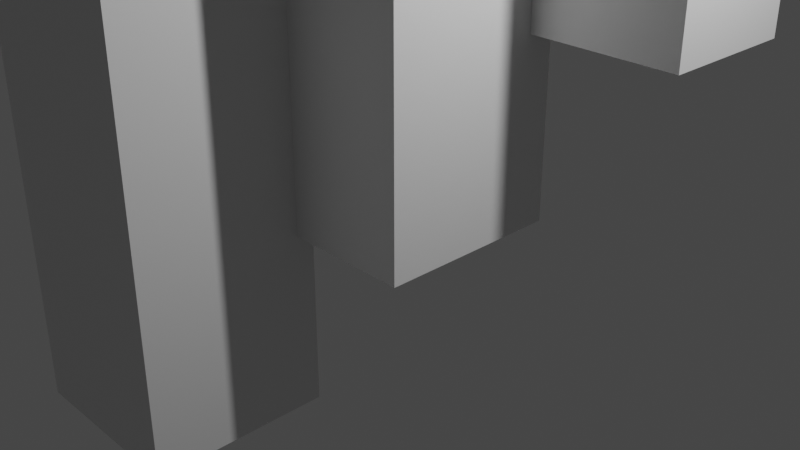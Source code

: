 # Source: forest_tower.blend  (saved by Blender 2.81.16; exported with 4.5.12 LTS)
import bpy
from mathutils import Matrix  # noqa: F401  (used for matrix-valued properties, if any)

bpy.ops.wm.read_factory_settings(use_empty=True)
scene = bpy.context.scene
scene.name = 'Scene'

# ---- collections
col_collection = bpy.data.collections.new('Collection'); scene.collection.children.link(col_collection)

# ---- materials (node trees are filled in below, after node groups)
mat_material = bpy.data.materials.new('Material')
mat_material.alpha_threshold = 0.0
mat_material.use_transparent_shadow = False
mat_material.line_color = (0.0, 0.0, 0.0, 1.0)
mat_material_001 = bpy.data.materials.new('Material.001')
mat_material_001.alpha_threshold = 0.0
mat_material_001.use_transparent_shadow = False
mat_material_001.line_color = (0.0, 0.0, 0.0, 1.0)
mat_material_002 = bpy.data.materials.new('Material.002')
mat_material_002.alpha_threshold = 0.0
mat_material_002.use_transparent_shadow = False
mat_material_002.line_color = (0.0, 0.0, 0.0, 1.0)
mat_material_003 = bpy.data.materials.new('Material.003')
mat_material_003.alpha_threshold = 0.0
mat_material_003.use_transparent_shadow = False
mat_material_003.line_color = (0.0, 0.0, 0.0, 1.0)
mat_material_004 = bpy.data.materials.new('Material.004')
mat_material_004.alpha_threshold = 0.0
mat_material_004.use_transparent_shadow = False
mat_material_004.line_color = (0.0, 0.0, 0.0, 1.0)
mat_material_005 = bpy.data.materials.new('Material.005')
mat_material_005.alpha_threshold = 0.0
mat_material_005.use_transparent_shadow = False
mat_material_005.line_color = (0.0, 0.0, 0.0, 1.0)
mat_material_006 = bpy.data.materials.new('Material.006')
mat_material_006.alpha_threshold = 0.0
mat_material_006.use_transparent_shadow = False
mat_material_006.line_color = (0.0, 0.0, 0.0, 1.0)
mat_material_007 = bpy.data.materials.new('Material.007')
mat_material_007.alpha_threshold = 0.0
mat_material_007.use_transparent_shadow = False
mat_material_007.line_color = (0.0, 0.0, 0.0, 1.0)
mat_material_008 = bpy.data.materials.new('Material.008')
mat_material_008.alpha_threshold = 0.0
mat_material_008.use_transparent_shadow = False
mat_material_008.line_color = (0.0, 0.0, 0.0, 1.0)
mat_material_009 = bpy.data.materials.new('Material.009')
mat_material_009.alpha_threshold = 0.0
mat_material_009.use_transparent_shadow = False
mat_material_009.line_color = (0.0, 0.0, 0.0, 1.0)
mat_material_010 = bpy.data.materials.new('Material.010')
mat_material_010.alpha_threshold = 0.0
mat_material_010.use_transparent_shadow = False
mat_material_010.line_color = (0.0, 0.0, 0.0, 1.0)

# ---- material node trees
mat_material.use_nodes = True; mat_material.node_tree.nodes.clear()
_N = mat_material.node_tree.nodes; _L = mat_material.node_tree.links
n0 = _N.new('ShaderNodeOutputMaterial'); n0.name = 'Material Output'; n0.location = (300, 300)
n1 = _N.new('ShaderNodeBsdfPrincipled'); n1.name = 'Principled BSDF'; n1.location = (10, 300)
n1.distribution = 'GGX'
n1.subsurface_method = 'BURLEY'
n1.inputs[2].default_value = 0.4
n1.inputs[3].default_value = 1.45
n1.inputs[27].default_value = (0.0, 0.0, 0.0, 1.0)
n1.inputs[28].default_value = 1.0
_L.new(n1.outputs[0], n0.inputs[0])
n0.is_active_output = True
mat_material_001.use_nodes = True; mat_material_001.node_tree.nodes.clear()
_N = mat_material_001.node_tree.nodes; _L = mat_material_001.node_tree.links
n0 = _N.new('ShaderNodeOutputMaterial'); n0.name = 'Material Output'; n0.location = (300, 300)
n1 = _N.new('ShaderNodeBsdfPrincipled'); n1.name = 'Principled BSDF'; n1.location = (10, 300)
n1.distribution = 'GGX'
n1.subsurface_method = 'BURLEY'
n1.inputs[2].default_value = 0.4
n1.inputs[3].default_value = 1.45
n1.inputs[27].default_value = (0.0, 0.0, 0.0, 1.0)
n1.inputs[28].default_value = 1.0
_L.new(n1.outputs[0], n0.inputs[0])
n0.is_active_output = True
mat_material_002.use_nodes = True; mat_material_002.node_tree.nodes.clear()
_N = mat_material_002.node_tree.nodes; _L = mat_material_002.node_tree.links
n0 = _N.new('ShaderNodeOutputMaterial'); n0.name = 'Material Output'; n0.location = (300, 300)
n1 = _N.new('ShaderNodeBsdfPrincipled'); n1.name = 'Principled BSDF'; n1.location = (10, 300)
n1.distribution = 'GGX'
n1.subsurface_method = 'BURLEY'
n1.inputs[2].default_value = 0.4
n1.inputs[3].default_value = 1.45
n1.inputs[27].default_value = (0.0, 0.0, 0.0, 1.0)
n1.inputs[28].default_value = 1.0
_L.new(n1.outputs[0], n0.inputs[0])
n0.is_active_output = True
mat_material_003.use_nodes = True; mat_material_003.node_tree.nodes.clear()
_N = mat_material_003.node_tree.nodes; _L = mat_material_003.node_tree.links
n0 = _N.new('ShaderNodeOutputMaterial'); n0.name = 'Material Output'; n0.location = (300, 300)
n1 = _N.new('ShaderNodeBsdfPrincipled'); n1.name = 'Principled BSDF'; n1.location = (10, 300)
n1.distribution = 'GGX'
n1.subsurface_method = 'BURLEY'
n1.inputs[2].default_value = 0.4
n1.inputs[3].default_value = 1.45
n1.inputs[27].default_value = (0.0, 0.0, 0.0, 1.0)
n1.inputs[28].default_value = 1.0
_L.new(n1.outputs[0], n0.inputs[0])
n0.is_active_output = True
mat_material_004.use_nodes = True; mat_material_004.node_tree.nodes.clear()
_N = mat_material_004.node_tree.nodes; _L = mat_material_004.node_tree.links
n0 = _N.new('ShaderNodeOutputMaterial'); n0.name = 'Material Output'; n0.location = (300, 300)
n1 = _N.new('ShaderNodeBsdfPrincipled'); n1.name = 'Principled BSDF'; n1.location = (10, 300)
n1.distribution = 'GGX'
n1.subsurface_method = 'BURLEY'
n1.inputs[2].default_value = 0.4
n1.inputs[3].default_value = 1.45
n1.inputs[27].default_value = (0.0, 0.0, 0.0, 1.0)
n1.inputs[28].default_value = 1.0
_L.new(n1.outputs[0], n0.inputs[0])
n0.is_active_output = True
mat_material_005.use_nodes = True; mat_material_005.node_tree.nodes.clear()
_N = mat_material_005.node_tree.nodes; _L = mat_material_005.node_tree.links
n0 = _N.new('ShaderNodeOutputMaterial'); n0.name = 'Material Output'; n0.location = (300, 300)
n1 = _N.new('ShaderNodeBsdfPrincipled'); n1.name = 'Principled BSDF'; n1.location = (10, 300)
n1.distribution = 'GGX'
n1.subsurface_method = 'BURLEY'
n1.inputs[2].default_value = 0.4
n1.inputs[3].default_value = 1.45
n1.inputs[27].default_value = (0.0, 0.0, 0.0, 1.0)
n1.inputs[28].default_value = 1.0
_L.new(n1.outputs[0], n0.inputs[0])
n0.is_active_output = True
mat_material_006.use_nodes = True; mat_material_006.node_tree.nodes.clear()
_N = mat_material_006.node_tree.nodes; _L = mat_material_006.node_tree.links
n0 = _N.new('ShaderNodeOutputMaterial'); n0.name = 'Material Output'; n0.location = (300, 300)
n1 = _N.new('ShaderNodeBsdfPrincipled'); n1.name = 'Principled BSDF'; n1.location = (10, 300)
n1.distribution = 'GGX'
n1.subsurface_method = 'BURLEY'
n1.inputs[2].default_value = 0.4
n1.inputs[3].default_value = 1.45
n1.inputs[27].default_value = (0.0, 0.0, 0.0, 1.0)
n1.inputs[28].default_value = 1.0
_L.new(n1.outputs[0], n0.inputs[0])
n0.is_active_output = True
mat_material_007.use_nodes = True; mat_material_007.node_tree.nodes.clear()
_N = mat_material_007.node_tree.nodes; _L = mat_material_007.node_tree.links
n0 = _N.new('ShaderNodeOutputMaterial'); n0.name = 'Material Output'; n0.location = (300, 300)
n1 = _N.new('ShaderNodeBsdfPrincipled'); n1.name = 'Principled BSDF'; n1.location = (10, 300)
n1.distribution = 'GGX'
n1.subsurface_method = 'BURLEY'
n1.inputs[2].default_value = 0.4
n1.inputs[3].default_value = 1.45
n1.inputs[27].default_value = (0.0, 0.0, 0.0, 1.0)
n1.inputs[28].default_value = 1.0
_L.new(n1.outputs[0], n0.inputs[0])
n0.is_active_output = True
mat_material_008.use_nodes = True; mat_material_008.node_tree.nodes.clear()
_N = mat_material_008.node_tree.nodes; _L = mat_material_008.node_tree.links
n0 = _N.new('ShaderNodeOutputMaterial'); n0.name = 'Material Output'; n0.location = (300, 300)
n1 = _N.new('ShaderNodeBsdfPrincipled'); n1.name = 'Principled BSDF'; n1.location = (10, 300)
n1.distribution = 'GGX'
n1.subsurface_method = 'BURLEY'
n1.inputs[2].default_value = 0.4
n1.inputs[3].default_value = 1.45
n1.inputs[27].default_value = (0.0, 0.0, 0.0, 1.0)
n1.inputs[28].default_value = 1.0
_L.new(n1.outputs[0], n0.inputs[0])
n0.is_active_output = True
mat_material_009.use_nodes = True; mat_material_009.node_tree.nodes.clear()
_N = mat_material_009.node_tree.nodes; _L = mat_material_009.node_tree.links
n0 = _N.new('ShaderNodeOutputMaterial'); n0.name = 'Material Output'; n0.location = (300, 300)
n1 = _N.new('ShaderNodeBsdfPrincipled'); n1.name = 'Principled BSDF'; n1.location = (10, 300)
n1.distribution = 'GGX'
n1.subsurface_method = 'BURLEY'
n1.inputs[2].default_value = 0.4
n1.inputs[3].default_value = 1.45
n1.inputs[27].default_value = (0.0, 0.0, 0.0, 1.0)
n1.inputs[28].default_value = 1.0
_L.new(n1.outputs[0], n0.inputs[0])
n0.is_active_output = True
mat_material_010.use_nodes = True; mat_material_010.node_tree.nodes.clear()
_N = mat_material_010.node_tree.nodes; _L = mat_material_010.node_tree.links
n0 = _N.new('ShaderNodeOutputMaterial'); n0.name = 'Material Output'; n0.location = (300, 300)
n1 = _N.new('ShaderNodeBsdfPrincipled'); n1.name = 'Principled BSDF'; n1.location = (10, 300)
n1.distribution = 'GGX'
n1.subsurface_method = 'BURLEY'
n1.inputs[2].default_value = 0.4
n1.inputs[3].default_value = 1.45
n1.inputs[27].default_value = (0.0, 0.0, 0.0, 1.0)
n1.inputs[28].default_value = 1.0
_L.new(n1.outputs[0], n0.inputs[0])
n0.is_active_output = True

# ---- world
world_world = bpy.data.worlds.new('World'); scene.world = world_world
world_world.use_nodes = True; world_world.node_tree.nodes.clear()
_N = world_world.node_tree.nodes; _L = world_world.node_tree.links
n0 = _N.new('ShaderNodeOutputWorld'); n0.name = 'World Output'; n0.location = (300, 300)
n1 = _N.new('ShaderNodeBackground'); n1.name = 'Background'; n1.location = (10, 300)
n1.inputs[0].default_value = (0.05088, 0.05088, 0.05088, 1.0)
_L.new(n1.outputs[0], n0.inputs[0])
n0.is_active_output = True
world_world.color = (0.05088, 0.05088, 0.05088)
world_world.use_sun_shadow = False
world_world.sun_shadow_jitter_overblur = 0.0

# ---- cameras
cam_camera = bpy.data.cameras.new('Camera')
cam_camera.clip_end = 100.0
cam_camera.ortho_scale = 7.314

# ---- lights
light_light = bpy.data.lights.new('Light', 'POINT')
light_light.transmission_factor = 0.0
light_light.energy = 1000.0
light_light.shadow_soft_size = 0.1
light_light.shadow_maximum_resolution = 0.006
light_light.use_absolute_resolution = True

# ---- meshes
me_cube = bpy.data.meshes.new('Cube')
me_cube.from_pydata([(1.0, 1.0, 21.0), (1.0, 1.0, 10.0), (1.0, -1.0, 21.0), (1.0, -1.0, 10.0), (-1.0, 1.0, 21.0), (-1.0, 1.0, 10.0), (-1.0, -1.0, 21.0), (-1.0, -1.0, 10.0)], [], [(0, 4, 6, 2), (3, 2, 6, 7), (7, 6, 4, 5), (5, 1, 3, 7), (1, 0, 2, 3), (5, 4, 0, 1)])
_uv = me_cube.uv_layers.new(name='UVMap')
_uv.uv.foreach_set('vector', [0.625, 0.5, 0.875, 0.5, 0.875, 0.75, 0.625, 0.75, 0.375, 0.75, 0.625, 0.75, 0.625, 1.0, 0.375, 1.0, 0.375, 0.0, 0.625, 0.0, 0.625, 0.25, 0.375, 0.25, 0.125, 0.5, 0.375, 0.5, 0.375, 0.75, 0.125, 0.75, 0.375, 0.5, 0.625, 0.5, 0.625, 0.75, 0.375, 0.75, 0.375, 0.25, 0.625, 0.25, 0.625, 0.5, 0.375, 0.5])
me_cube.materials.append(mat_material)
me_cube.use_remesh_preserve_volume = False
me_cube.use_remesh_preserve_attributes = False
me_cube.use_mirror_vertex_groups = False
me_cube.update()
me_cube_001 = bpy.data.meshes.new('Cube.001')
me_cube_001.from_pydata([(1.0, 1.0, 20.6), (1.0, 1.0, 0.0), (1.0, -1.0, 20.6), (1.0, -1.0, 0.0), (-1.0, 1.0, 20.6), (-1.0, 1.0, 0.0), (-1.0, -1.0, 20.6), (-1.0, -1.0, 0.0)], [], [(0, 4, 6, 2), (3, 2, 6, 7), (7, 6, 4, 5), (5, 1, 3, 7), (1, 0, 2, 3), (5, 4, 0, 1)])
_uv = me_cube_001.uv_layers.new(name='UVMap')
_uv.uv.foreach_set('vector', [0.625, 0.5, 0.875, 0.5, 0.875, 0.75, 0.625, 0.75, 0.375, 0.75, 0.625, 0.75, 0.625, 1.0, 0.375, 1.0, 0.375, 0.0, 0.625, 0.0, 0.625, 0.25, 0.375, 0.25, 0.125, 0.5, 0.375, 0.5, 0.375, 0.75, 0.125, 0.75, 0.375, 0.5, 0.625, 0.5, 0.625, 0.75, 0.375, 0.75, 0.375, 0.25, 0.625, 0.25, 0.625, 0.5, 0.375, 0.5])
me_cube_001.materials.append(mat_material_001)
me_cube_001.use_remesh_preserve_volume = False
me_cube_001.use_remesh_preserve_attributes = False
me_cube_001.use_mirror_vertex_groups = False
me_cube_001.update()
me_cube_002 = bpy.data.meshes.new('Cube.002')
me_cube_002.from_pydata([(1.0, 1.0, 27.0), (1.0, 1.0, 12.0), (1.0, -0.5, 27.0), (1.0, -0.5, 12.0), (-0.7, 1.0, 27.0), (-0.7, 1.0, 12.0), (-0.7, -0.5, 27.0), (-0.7, -0.5, 12.0)], [], [(0, 4, 6, 2), (3, 2, 6, 7), (7, 6, 4, 5), (5, 1, 3, 7), (1, 0, 2, 3), (5, 4, 0, 1)])
_uv = me_cube_002.uv_layers.new(name='UVMap')
_uv.uv.foreach_set('vector', [0.625, 0.5, 0.875, 0.5, 0.875, 0.75, 0.625, 0.75, 0.375, 0.75, 0.625, 0.75, 0.625, 1.0, 0.375, 1.0, 0.375, 0.0, 0.625, 0.0, 0.625, 0.25, 0.375, 0.25, 0.125, 0.5, 0.375, 0.5, 0.375, 0.75, 0.125, 0.75, 0.375, 0.5, 0.625, 0.5, 0.625, 0.75, 0.375, 0.75, 0.375, 0.25, 0.625, 0.25, 0.625, 0.5, 0.375, 0.5])
me_cube_002.materials.append(mat_material_002)
me_cube_002.use_remesh_preserve_volume = False
me_cube_002.use_remesh_preserve_attributes = False
me_cube_002.use_mirror_vertex_groups = False
me_cube_002.update()
me_cube_003 = bpy.data.meshes.new('Cube.003')
me_cube_003.from_pydata([(1.0, 0.2, 21.0), (1.0, 0.2, 5.0), (1.0, -2.9, 21.0), (1.0, -2.9, 5.0), (-0.9, 0.2, 21.0), (-0.9, 0.2, 5.0), (-0.9, -2.9, 21.0), (-0.9, -2.9, 5.0)], [], [(0, 4, 6, 2), (3, 2, 6, 7), (7, 6, 4, 5), (5, 1, 3, 7), (1, 0, 2, 3), (5, 4, 0, 1)])
_uv = me_cube_003.uv_layers.new(name='UVMap')
_uv.uv.foreach_set('vector', [0.625, 0.5, 0.875, 0.5, 0.875, 0.75, 0.625, 0.75, 0.375, 0.75, 0.625, 0.75, 0.625, 1.0, 0.375, 1.0, 0.375, 0.0, 0.625, 0.0, 0.625, 0.25, 0.375, 0.25, 0.125, 0.5, 0.375, 0.5, 0.375, 0.75, 0.125, 0.75, 0.375, 0.5, 0.625, 0.5, 0.625, 0.75, 0.375, 0.75, 0.375, 0.25, 0.625, 0.25, 0.625, 0.5, 0.375, 0.5])
me_cube_003.materials.append(mat_material_003)
me_cube_003.use_remesh_preserve_volume = False
me_cube_003.use_remesh_preserve_attributes = False
me_cube_003.use_mirror_vertex_groups = False
me_cube_003.update()
me_cube_004 = bpy.data.meshes.new('Cube.004')
me_cube_004.from_pydata([(1.0, 1.0, 21.0), (1.0, 1.0, 10.0), (1.0, -1.0, 21.0), (1.0, -1.0, 10.0), (-1.0, 1.0, 21.0), (-1.0, 1.0, 10.0), (-1.0, -1.0, 21.0), (-1.0, -1.0, 10.0)], [], [(0, 4, 6, 2), (3, 2, 6, 7), (7, 6, 4, 5), (5, 1, 3, 7), (1, 0, 2, 3), (5, 4, 0, 1)])
_uv = me_cube_004.uv_layers.new(name='UVMap')
_uv.uv.foreach_set('vector', [0.625, 0.5, 0.875, 0.5, 0.875, 0.75, 0.625, 0.75, 0.375, 0.75, 0.625, 0.75, 0.625, 1.0, 0.375, 1.0, 0.375, 0.0, 0.625, 0.0, 0.625, 0.25, 0.375, 0.25, 0.125, 0.5, 0.375, 0.5, 0.375, 0.75, 0.125, 0.75, 0.375, 0.5, 0.625, 0.5, 0.625, 0.75, 0.375, 0.75, 0.375, 0.25, 0.625, 0.25, 0.625, 0.5, 0.375, 0.5])
me_cube_004.materials.append(mat_material_004)
me_cube_004.use_remesh_preserve_volume = False
me_cube_004.use_remesh_preserve_attributes = False
me_cube_004.use_mirror_vertex_groups = False
me_cube_004.update()
me_cube_005 = bpy.data.meshes.new('Cube.005')
me_cube_005.from_pydata([(1.0, 2.947, 21.0), (1.0, 2.947, 15.5), (1.0, -1.0, 21.0), (1.0, -1.0, 15.5), (-1.0, 2.947, 21.0), (-1.0, 2.947, 15.5), (-1.0, -1.0, 21.0), (-1.0, -1.0, 15.5)], [], [(0, 4, 6, 2), (3, 2, 6, 7), (7, 6, 4, 5), (5, 1, 3, 7), (1, 0, 2, 3), (5, 4, 0, 1)])
_uv = me_cube_005.uv_layers.new(name='UVMap')
_uv.uv.foreach_set('vector', [0.625, 0.5, 0.875, 0.5, 0.875, 0.75, 0.625, 0.75, 0.375, 0.75, 0.625, 0.75, 0.625, 1.0, 0.375, 1.0, 0.375, 0.0, 0.625, 0.0, 0.625, 0.25, 0.375, 0.25, 0.125, 0.5, 0.375, 0.5, 0.375, 0.75, 0.125, 0.75, 0.375, 0.5, 0.625, 0.5, 0.625, 0.75, 0.375, 0.75, 0.375, 0.25, 0.625, 0.25, 0.625, 0.5, 0.375, 0.5])
me_cube_005.materials.append(mat_material_005)
me_cube_005.use_remesh_preserve_volume = False
me_cube_005.use_remesh_preserve_attributes = False
me_cube_005.use_mirror_vertex_groups = False
me_cube_005.update()
me_cube_006 = bpy.data.meshes.new('Cube.006')
me_cube_006.from_pydata([(1.0, 2.947, 21.0), (1.0, 2.947, 16.5), (1.0, -1.0, 21.0), (1.0, -1.0, 16.5), (-1.3, 2.947, 21.0), (-1.3, 2.947, 16.5), (-1.3, -1.0, 21.0), (-1.3, -1.0, 16.5)], [], [(0, 4, 6, 2), (3, 2, 6, 7), (7, 6, 4, 5), (5, 1, 3, 7), (1, 0, 2, 3), (5, 4, 0, 1)])
_uv = me_cube_006.uv_layers.new(name='UVMap')
_uv.uv.foreach_set('vector', [0.625, 0.5, 0.875, 0.5, 0.875, 0.75, 0.625, 0.75, 0.375, 0.75, 0.625, 0.75, 0.625, 1.0, 0.375, 1.0, 0.375, 0.0, 0.625, 0.0, 0.625, 0.25, 0.375, 0.25, 0.125, 0.5, 0.375, 0.5, 0.375, 0.75, 0.125, 0.75, 0.375, 0.5, 0.625, 0.5, 0.625, 0.75, 0.375, 0.75, 0.375, 0.25, 0.625, 0.25, 0.625, 0.5, 0.375, 0.5])
me_cube_006.materials.append(mat_material_006)
me_cube_006.use_remesh_preserve_volume = False
me_cube_006.use_remesh_preserve_attributes = False
me_cube_006.use_mirror_vertex_groups = False
me_cube_006.update()
me_cube_007 = bpy.data.meshes.new('Cube.007')
me_cube_007.from_pydata([(1.0, 2.8, 21.0), (1.0, 2.8, 18.0), (1.0, -1.0, 21.0), (1.0, -1.0, 18.0), (-2.522, 2.8, 21.0), (-2.522, 2.8, 18.0), (-2.522, -1.0, 21.0), (-2.522, -1.0, 18.0), (-1.3, 2.8, 18.0), (1.0, 2.8, 20.0), (-2.522, 2.8, 20.0), (-1.3, 2.8, 21.0), (-1.3, 2.8, 20.0), (-2.522, 4.495, 21.0), (-2.522, 4.495, 18.0), (-1.3, 4.495, 18.0), (-2.522, 4.495, 20.0), (-1.3, 4.495, 21.0), (-1.3, 4.495, 20.0)], [], [(0, 11, 4, 6, 2), (3, 2, 6, 7), (7, 6, 4, 10, 5), (5, 8, 1, 3, 7), (1, 9, 0, 2, 3), (12, 11, 0, 9), (8, 12, 9, 1), (4, 11, 17, 13), (11, 12, 18, 17), (14, 16, 18, 15), (16, 13, 17, 18), (12, 8, 15, 18), (5, 10, 16, 14), (10, 4, 13, 16), (8, 5, 14, 15)])
_uv = me_cube_007.uv_layers.new(name='UVMap')
_uv.uv.foreach_set('vector', [0.625, 0.5, 0.75, 0.5, 0.875, 0.5, 0.875, 0.75, 0.625, 0.75, 0.375, 0.75, 0.625, 0.75, 0.625, 1.0, 0.375, 1.0, 0.375, 0.0, 0.625, 0.0, 0.625, 0.25, 0.5, 0.25, 0.375, 0.25, 0.125, 0.5, 0.25, 0.5, 0.375, 0.5, 0.375, 0.75, 0.125, 0.75, 0.375, 0.5, 0.5, 0.5, 0.625, 0.5, 0.625, 0.75, 0.375, 0.75, 0.5, 0.375, 0.625, 0.375, 0.625, 0.5, 0.5, 0.5, 0.375, 0.375, 0.5, 0.375, 0.5, 0.5, 0.375, 0.5, 0.875, 0.5, 0.75, 0.5, 0.75, 0.5, 0.875, 0.5, 0.625, 0.375, 0.5, 0.375, 0.5, 0.375, 0.625, 0.375, 0.375, 0.25, 0.5, 0.25, 0.5, 0.375, 0.375, 0.375, 0.5, 0.25, 0.625, 0.25, 0.625, 0.375, 0.5, 0.375, 0.5, 0.375, 0.375, 0.375, 0.375, 0.375, 0.5, 0.375, 0.375, 0.25, 0.5, 0.25, 0.5, 0.25, 0.375, 0.25, 0.5, 0.25, 0.625, 0.25, 0.625, 0.25, 0.5, 0.25, 0.25, 0.5, 0.125, 0.5, 0.125, 0.5, 0.25, 0.5])
me_cube_007.materials.append(mat_material_007)
me_cube_007.use_remesh_preserve_volume = False
me_cube_007.use_remesh_preserve_attributes = False
me_cube_007.use_mirror_vertex_groups = False
me_cube_007.update()
me_cube_008 = bpy.data.meshes.new('Cube.008')
me_cube_008.from_pydata([(1.0, 2.947, 19.91), (1.0, 2.947, 4.809), (1.0, 0.781, 19.91), (1.0, 0.781, 4.809), (-1.0, 2.947, 19.91), (-1.0, 2.947, 4.809), (-1.0, 0.781, 19.91), (-1.0, 0.781, 4.809)], [], [(0, 4, 6, 2), (3, 2, 6, 7), (7, 6, 4, 5), (5, 1, 3, 7), (1, 0, 2, 3), (5, 4, 0, 1)])
_uv = me_cube_008.uv_layers.new(name='UVMap')
_uv.uv.foreach_set('vector', [0.625, 0.5, 0.875, 0.5, 0.875, 0.75, 0.625, 0.75, 0.375, 0.75, 0.625, 0.75, 0.625, 1.0, 0.375, 1.0, 0.375, 0.0, 0.625, 0.0, 0.625, 0.25, 0.375, 0.25, 0.125, 0.5, 0.375, 0.5, 0.375, 0.75, 0.125, 0.75, 0.375, 0.5, 0.625, 0.5, 0.625, 0.75, 0.375, 0.75, 0.375, 0.25, 0.625, 0.25, 0.625, 0.5, 0.375, 0.5])
me_cube_008.materials.append(mat_material_008)
me_cube_008.use_remesh_preserve_volume = False
me_cube_008.use_remesh_preserve_attributes = False
me_cube_008.use_mirror_vertex_groups = False
me_cube_008.update()
me_cube_009 = bpy.data.meshes.new('Cube.009')
me_cube_009.from_pydata([(1.018, 2.995, 20.38), (1.018, 2.995, 11.38), (1.018, -0.588, 20.38), (1.018, -0.588, 11.38), (-1.0, 2.995, 20.38), (-1.0, 2.995, 11.38), (-1.0, -0.588, 20.38), (-1.0, -0.588, 11.38)], [], [(0, 4, 6, 2), (3, 2, 6, 7), (7, 6, 4, 5), (5, 1, 3, 7), (1, 0, 2, 3), (5, 4, 0, 1)])
_uv = me_cube_009.uv_layers.new(name='UVMap')
_uv.uv.foreach_set('vector', [0.625, 0.5, 0.875, 0.5, 0.875, 0.75, 0.625, 0.75, 0.375, 0.75, 0.625, 0.75, 0.625, 1.0, 0.375, 1.0, 0.375, 0.0, 0.625, 0.0, 0.625, 0.25, 0.375, 0.25, 0.125, 0.5, 0.375, 0.5, 0.375, 0.75, 0.125, 0.75, 0.375, 0.5, 0.625, 0.5, 0.625, 0.75, 0.375, 0.75, 0.375, 0.25, 0.625, 0.25, 0.625, 0.5, 0.375, 0.5])
me_cube_009.materials.append(mat_material_009)
me_cube_009.use_remesh_preserve_volume = False
me_cube_009.use_remesh_preserve_attributes = False
me_cube_009.use_mirror_vertex_groups = False
me_cube_009.update()
me_cube_010 = bpy.data.meshes.new('Cube.010')
me_cube_010.from_pydata([(0.428, 2.944, 21.0), (0.428, 2.944, 16.0), (0.428, -1.0, 21.0), (0.428, -1.0, 16.0), (-1.0, 2.944, 21.0), (-1.0, 2.944, 16.0), (-1.0, -1.0, 21.0), (-1.0, -1.0, 16.0)], [], [(0, 4, 6, 2), (3, 2, 6, 7), (7, 6, 4, 5), (5, 1, 3, 7), (1, 0, 2, 3), (5, 4, 0, 1)])
_uv = me_cube_010.uv_layers.new(name='UVMap')
_uv.uv.foreach_set('vector', [0.625, 0.5, 0.875, 0.5, 0.875, 0.75, 0.625, 0.75, 0.375, 0.75, 0.625, 0.75, 0.625, 1.0, 0.375, 1.0, 0.375, 0.0, 0.625, 0.0, 0.625, 0.25, 0.375, 0.25, 0.125, 0.5, 0.375, 0.5, 0.375, 0.75, 0.125, 0.75, 0.375, 0.5, 0.625, 0.5, 0.625, 0.75, 0.375, 0.75, 0.375, 0.25, 0.625, 0.25, 0.625, 0.5, 0.375, 0.5])
me_cube_010.materials.append(mat_material_010)
me_cube_010.use_remesh_preserve_volume = False
me_cube_010.use_remesh_preserve_attributes = False
me_cube_010.use_mirror_vertex_groups = False
me_cube_010.update()

# ---- objects
ob_cube = bpy.data.objects.new('Cube', me_cube)
ob_light = bpy.data.objects.new('Light', light_light)
ob_camera = bpy.data.objects.new('Camera', cam_camera)
ob_cube_001 = bpy.data.objects.new('Cube.001', me_cube_001)
ob_cube_002 = bpy.data.objects.new('Cube.002', me_cube_002)
ob_cube_003 = bpy.data.objects.new('Cube.003', me_cube_003)
ob_cube_004 = bpy.data.objects.new('Cube.004', me_cube_004)
ob_cube_005 = bpy.data.objects.new('Cube.005', me_cube_005)
ob_cube_006 = bpy.data.objects.new('Cube.006', me_cube_006)
ob_cube_007 = bpy.data.objects.new('Cube.007', me_cube_007)
ob_cube_008 = bpy.data.objects.new('Cube.008', me_cube_008)
ob_cube_009 = bpy.data.objects.new('Cube.009', me_cube_009)
ob_cube_010 = bpy.data.objects.new('Cube.010', me_cube_010)

# ---- transforms, parenting, visibility, modifiers, constraints
ob_cube.location = (1.6, 1.2, 0.0)
ob_cube.lock_rotations_4d = False
ob_cube.empty_display_type = 'ARROWS'
ob_cube.lineart.crease_threshold = 0.0
ob_light.location = (4.076, 1.005, 5.904)
ob_light.rotation_euler = (0.6503, 0.05522, 1.866)
ob_light.lock_rotations_4d = False
ob_light.empty_display_type = 'ARROWS'
ob_light.color = (0.0, 0.0, 0.0, 0.0)
ob_light.lineart.crease_threshold = 0.0
ob_camera.location = (7.359, -6.926, 4.958)
ob_camera.rotation_euler = (1.109, 0.0, 0.8149)
ob_camera.lock_rotations_4d = False
ob_camera.empty_display_type = 'ARROWS'
ob_camera.color = (0.0, 0.0, 0.0, 0.0)
ob_camera.display_type = 'WIRE'
ob_camera.lineart.crease_threshold = 0.0
ob_cube_001.location = (0.0, 0.0, 0.0)
ob_cube_001.lock_rotations_4d = False
ob_cube_001.empty_display_type = 'ARROWS'
ob_cube_001.lineart.crease_threshold = 0.0
_m = ob_cube_001.modifiers.new('Boolean', 'BOOLEAN')
_m.object = ob_cube
_m.solver = 'FAST'
_m = ob_cube_001.modifiers.new('Boolean.001', 'BOOLEAN')
_m.object = ob_cube_003
_m.solver = 'FAST'
_m = ob_cube_001.modifiers.new('Boolean.002', 'BOOLEAN')
_m.object = ob_cube_002
_m.solver = 'FAST'
_m = ob_cube_001.modifiers.new('Boolean.003', 'BOOLEAN')
_m.object = ob_cube_004
_m.solver = 'FAST'
_m = ob_cube_001.modifiers.new('Boolean.004', 'BOOLEAN')
_m.object = ob_cube_005
_m.solver = 'FAST'
_m = ob_cube_001.modifiers.new('Boolean.005', 'BOOLEAN')
_m.object = ob_cube_006
_m.solver = 'FAST'
_m = ob_cube_001.modifiers.new('Boolean.006', 'BOOLEAN')
_m.object = ob_cube_007
_m.solver = 'FAST'
_m = ob_cube_001.modifiers.new('Boolean.007', 'BOOLEAN')
_m.object = ob_cube_008
_m.solver = 'FAST'
_m = ob_cube_001.modifiers.new('Boolean.008', 'BOOLEAN')
_m.object = ob_cube_009
_m.solver = 'FAST'
_m = ob_cube_001.modifiers.new('Boolean.009', 'BOOLEAN')
_m.object = ob_cube_010
_m.solver = 'FAST'
ob_cube_002.location = (1.6, 1.2, -10.0)
ob_cube_002.lock_rotations_4d = False
ob_cube_002.empty_display_type = 'ARROWS'
ob_cube_002.lineart.crease_threshold = 0.0
ob_cube_003.location = (1.6, 0.2, 0.0)
ob_cube_003.lock_rotations_4d = False
ob_cube_003.empty_display_type = 'ARROWS'
ob_cube_003.lineart.crease_threshold = 0.0
ob_cube_004.location = (-1.4, -1.8, -12.0)
ob_cube_004.lock_rotations_4d = False
ob_cube_004.empty_display_type = 'ARROWS'
ob_cube_004.lineart.crease_threshold = 0.0
ob_cube_005.location = (1.5, -1.081, 0.0)
ob_cube_005.lock_rotations_4d = False
ob_cube_005.empty_display_type = 'ARROWS'
ob_cube_005.lineart.crease_threshold = 0.0
ob_cube_006.location = (1.3, 0.7, 0.0)
ob_cube_006.lock_rotations_4d = False
ob_cube_006.empty_display_type = 'ARROWS'
ob_cube_006.lineart.crease_threshold = 0.0
ob_cube_007.location = (0.6, -3.0, 0.0)
ob_cube_007.lock_rotations_4d = False
ob_cube_007.empty_display_type = 'ARROWS'
ob_cube_007.lineart.crease_threshold = 0.0
ob_cube_008.location = (-1.8, -1.081, -4.909)
ob_cube_008.lock_rotations_4d = False
ob_cube_008.empty_display_type = 'ARROWS'
ob_cube_008.lineart.crease_threshold = 0.0
ob_cube_009.location = (-1.318, 1.188, -4.377)
ob_cube_009.lock_rotations_4d = False
ob_cube_009.empty_display_type = 'ARROWS'
ob_cube_009.lineart.crease_threshold = 0.0
ob_cube_010.location = (-0.828, -2.644, 0.0)
ob_cube_010.lock_rotations_4d = False
ob_cube_010.empty_display_type = 'ARROWS'
ob_cube_010.lineart.crease_threshold = 0.0

# ---- collection membership
col_collection.objects.link(ob_cube)
col_collection.objects.link(ob_light)
col_collection.objects.link(ob_camera)
col_collection.objects.link(ob_cube_001)
col_collection.objects.link(ob_cube_002)
col_collection.objects.link(ob_cube_003)
col_collection.objects.link(ob_cube_004)
col_collection.objects.link(ob_cube_005)
col_collection.objects.link(ob_cube_006)
col_collection.objects.link(ob_cube_007)
col_collection.objects.link(ob_cube_008)
col_collection.objects.link(ob_cube_009)
col_collection.objects.link(ob_cube_010)

# ---- scene / render settings (as saved in the file)
scene.camera = ob_camera
scene.frame_start = 1; scene.frame_end = 250; scene.frame_set(1)
scene.render.engine = 'BLENDER_EEVEE_NEXT'
scene.cycles.use_denoising = False
scene.cycles.samples = 128
scene.cycles.sampling_pattern = 'TABULATED_SOBOL'
scene.cycles.use_adaptive_sampling = False
scene.cycles.use_light_tree = False
scene.view_settings.view_transform = 'Filmic'
scene.unit_settings.scale_length = 10.0
bpy.context.view_layer.update()
